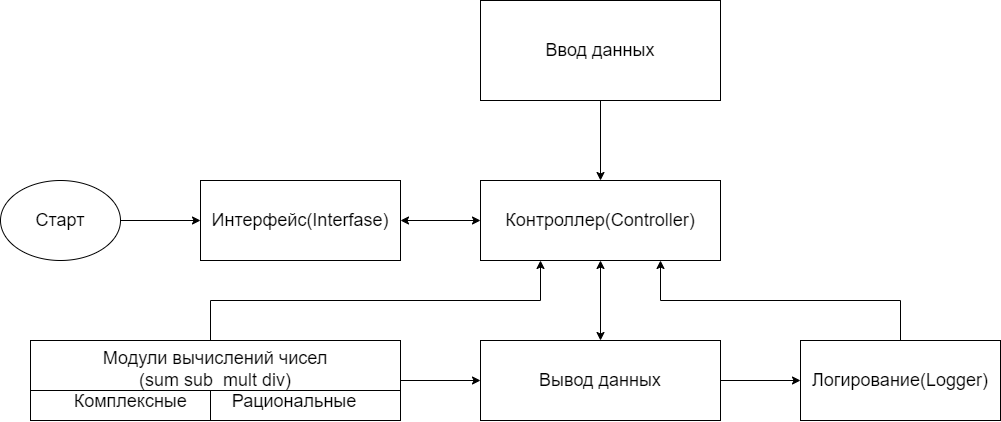

The diagram above was exported from draw.io. Its source (the exported page's mxGraphModel, read from the mxfile embedded in the PNG):
<mxGraphModel dx="1061" dy="664" grid="1" gridSize="10" guides="1" tooltips="1" connect="1" arrows="1" fold="1" page="1" pageScale="1" pageWidth="827" pageHeight="1169" math="0" shadow="0">
  <root>
    <mxCell id="0" />
    <mxCell id="1" parent="0" />
    <mxCell id="exU4_mLUxvc5PSEaeXSt-4" value="" style="edgeStyle=orthogonalEdgeStyle;rounded=0;orthogonalLoop=1;jettySize=auto;html=1;fontSize=18;" parent="1" source="exU4_mLUxvc5PSEaeXSt-1" target="exU4_mLUxvc5PSEaeXSt-2" edge="1">
      <mxGeometry relative="1" as="geometry" />
    </mxCell>
    <mxCell id="exU4_mLUxvc5PSEaeXSt-1" value="&lt;font style=&quot;font-size: 18px;&quot;&gt;Старт&lt;/font&gt;" style="ellipse;whiteSpace=wrap;html=1;" parent="1" vertex="1">
      <mxGeometry y="320" width="120" height="80" as="geometry" />
    </mxCell>
    <mxCell id="exU4_mLUxvc5PSEaeXSt-2" value="Интерфейс(Interfase)" style="rounded=0;whiteSpace=wrap;html=1;fontSize=18;" parent="1" vertex="1">
      <mxGeometry x="200" y="320" width="200" height="80" as="geometry" />
    </mxCell>
    <mxCell id="exU4_mLUxvc5PSEaeXSt-5" value="Контроллер(Controller)" style="rounded=0;whiteSpace=wrap;html=1;fontSize=18;" parent="1" vertex="1">
      <mxGeometry x="480" y="320" width="240" height="80" as="geometry" />
    </mxCell>
    <mxCell id="exU4_mLUxvc5PSEaeXSt-8" value="" style="edgeStyle=orthogonalEdgeStyle;rounded=0;orthogonalLoop=1;jettySize=auto;html=1;fontSize=18;" parent="1" source="exU4_mLUxvc5PSEaeXSt-7" target="exU4_mLUxvc5PSEaeXSt-5" edge="1">
      <mxGeometry relative="1" as="geometry" />
    </mxCell>
    <mxCell id="exU4_mLUxvc5PSEaeXSt-7" value="Ввод данных" style="rounded=0;whiteSpace=wrap;html=1;fontSize=18;" parent="1" vertex="1">
      <mxGeometry x="480" y="140" width="240" height="100" as="geometry" />
    </mxCell>
    <mxCell id="exU4_mLUxvc5PSEaeXSt-14" value="" style="edgeStyle=orthogonalEdgeStyle;rounded=0;orthogonalLoop=1;jettySize=auto;html=1;fontSize=18;" parent="1" source="exU4_mLUxvc5PSEaeXSt-9" target="exU4_mLUxvc5PSEaeXSt-13" edge="1">
      <mxGeometry relative="1" as="geometry" />
    </mxCell>
    <mxCell id="exU4_mLUxvc5PSEaeXSt-16" value="" style="edgeStyle=orthogonalEdgeStyle;rounded=0;orthogonalLoop=1;jettySize=auto;html=1;fontSize=18;entryX=0.25;entryY=1;entryDx=0;entryDy=0;" parent="1" source="exU4_mLUxvc5PSEaeXSt-9" target="exU4_mLUxvc5PSEaeXSt-5" edge="1">
      <mxGeometry relative="1" as="geometry">
        <Array as="points">
          <mxPoint x="210" y="440" />
          <mxPoint x="540" y="440" />
        </Array>
      </mxGeometry>
    </mxCell>
    <mxCell id="exU4_mLUxvc5PSEaeXSt-9" value="&lt;div&gt;Модули вычислений чисел&lt;/div&gt;&lt;div&gt;(sum sub&amp;nbsp; mult div)&lt;br&gt;&lt;/div&gt;&lt;div&gt;Комплексные &amp;nbsp; &amp;nbsp; &amp;nbsp; &amp;nbsp; Рациональные&lt;br&gt;&lt;/div&gt;" style="rounded=0;whiteSpace=wrap;html=1;fontSize=18;" parent="1" vertex="1">
      <mxGeometry x="30" y="480" width="370" height="80" as="geometry" />
    </mxCell>
    <mxCell id="exU4_mLUxvc5PSEaeXSt-12" value="" style="endArrow=none;html=1;rounded=0;fontSize=18;" parent="1" edge="1">
      <mxGeometry width="50" height="50" relative="1" as="geometry">
        <mxPoint x="210" y="560" as="sourcePoint" />
        <mxPoint x="210" y="530" as="targetPoint" />
        <Array as="points" />
      </mxGeometry>
    </mxCell>
    <mxCell id="exU4_mLUxvc5PSEaeXSt-19" value="" style="edgeStyle=orthogonalEdgeStyle;rounded=0;orthogonalLoop=1;jettySize=auto;html=1;fontSize=18;" parent="1" source="exU4_mLUxvc5PSEaeXSt-13" target="exU4_mLUxvc5PSEaeXSt-18" edge="1">
      <mxGeometry relative="1" as="geometry" />
    </mxCell>
    <mxCell id="exU4_mLUxvc5PSEaeXSt-13" value="Вывод данных" style="rounded=0;whiteSpace=wrap;html=1;fontSize=18;" parent="1" vertex="1">
      <mxGeometry x="480" y="480" width="240" height="80" as="geometry" />
    </mxCell>
    <mxCell id="exU4_mLUxvc5PSEaeXSt-20" style="edgeStyle=orthogonalEdgeStyle;rounded=0;orthogonalLoop=1;jettySize=auto;html=1;entryX=0.75;entryY=1;entryDx=0;entryDy=0;fontSize=18;" parent="1" source="exU4_mLUxvc5PSEaeXSt-18" target="exU4_mLUxvc5PSEaeXSt-5" edge="1">
      <mxGeometry relative="1" as="geometry">
        <Array as="points">
          <mxPoint x="900" y="440" />
          <mxPoint x="660" y="440" />
        </Array>
      </mxGeometry>
    </mxCell>
    <mxCell id="exU4_mLUxvc5PSEaeXSt-18" value="Логирование(Logger)" style="rounded=0;whiteSpace=wrap;html=1;fontSize=18;" parent="1" vertex="1">
      <mxGeometry x="800" y="480" width="200" height="80" as="geometry" />
    </mxCell>
    <mxCell id="exU4_mLUxvc5PSEaeXSt-22" value="" style="endArrow=classic;startArrow=classic;html=1;rounded=0;fontSize=18;exitX=1;exitY=0.5;exitDx=0;exitDy=0;" parent="1" source="exU4_mLUxvc5PSEaeXSt-2" edge="1">
      <mxGeometry width="50" height="50" relative="1" as="geometry">
        <mxPoint x="430" y="410" as="sourcePoint" />
        <mxPoint x="480" y="360" as="targetPoint" />
      </mxGeometry>
    </mxCell>
    <mxCell id="exU4_mLUxvc5PSEaeXSt-23" value="" style="endArrow=classic;startArrow=classic;html=1;rounded=0;fontSize=18;exitX=0.5;exitY=0;exitDx=0;exitDy=0;entryX=0.5;entryY=1;entryDx=0;entryDy=0;" parent="1" source="exU4_mLUxvc5PSEaeXSt-13" target="exU4_mLUxvc5PSEaeXSt-5" edge="1">
      <mxGeometry width="50" height="50" relative="1" as="geometry">
        <mxPoint x="680" y="440" as="sourcePoint" />
        <mxPoint x="730" y="390" as="targetPoint" />
      </mxGeometry>
    </mxCell>
    <mxCell id="exU4_mLUxvc5PSEaeXSt-25" value="" style="endArrow=none;html=1;rounded=0;fontSize=18;" parent="1" edge="1">
      <mxGeometry width="50" height="50" relative="1" as="geometry">
        <mxPoint x="30" y="530" as="sourcePoint" />
        <mxPoint x="400" y="530" as="targetPoint" />
        <Array as="points" />
      </mxGeometry>
    </mxCell>
  </root>
</mxGraphModel>